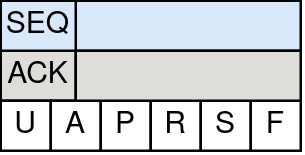

The diagram above was exported from draw.io. Its source (the exported page's mxGraphModel, read from the mxfile embedded in the PNG):
<mxGraphModel dx="834" dy="492" grid="1" gridSize="10" guides="1" tooltips="1" connect="1" arrows="1" fold="1" page="1" pageScale="1" pageWidth="827" pageHeight="1169" math="0" shadow="0">
  <root>
    <mxCell id="0" />
    <mxCell id="1" parent="0" />
    <mxCell id="2" value="" style="group" vertex="1" connectable="0" parent="1">
      <mxGeometry x="170" y="120" width="120" height="60" as="geometry" />
    </mxCell>
    <mxCell id="3" value="" style="rounded=0;whiteSpace=wrap;html=1;fillColor=#dae8fc;fontStyle=0;verticalAlign=middle;strokeColor=#000000;rotation=0;" vertex="1" parent="2">
      <mxGeometry x="30" width="90" height="20" as="geometry" />
    </mxCell>
    <mxCell id="4" value="ACK" style="rounded=0;whiteSpace=wrap;html=1;fillColor=#deddda;fontStyle=0;verticalAlign=middle;rotation=0;" vertex="1" parent="2">
      <mxGeometry y="20" width="30" height="20" as="geometry" />
    </mxCell>
    <mxCell id="5" value="U" style="rounded=0;whiteSpace=wrap;html=1;fillColor=none;fontStyle=0;verticalAlign=middle;rotation=0;" vertex="1" parent="2">
      <mxGeometry y="40" width="20" height="20" as="geometry" />
    </mxCell>
    <mxCell id="6" value="A" style="rounded=0;whiteSpace=wrap;html=1;fillColor=none;fontStyle=0;verticalAlign=middle;rotation=0;" vertex="1" parent="2">
      <mxGeometry x="20" y="40" width="20" height="20" as="geometry" />
    </mxCell>
    <mxCell id="7" value="P" style="rounded=0;whiteSpace=wrap;html=1;fillColor=none;fontStyle=0;verticalAlign=middle;rotation=0;" vertex="1" parent="2">
      <mxGeometry x="40" y="40" width="20" height="20" as="geometry" />
    </mxCell>
    <mxCell id="8" value="R" style="rounded=0;whiteSpace=wrap;html=1;fillColor=none;fontStyle=0;verticalAlign=middle;rotation=0;" vertex="1" parent="2">
      <mxGeometry x="60" y="40" width="20" height="20" as="geometry" />
    </mxCell>
    <mxCell id="9" value="S" style="rounded=0;whiteSpace=wrap;html=1;fillColor=none;fontStyle=0;verticalAlign=middle;rotation=0;" vertex="1" parent="2">
      <mxGeometry x="80" y="40" width="20" height="20" as="geometry" />
    </mxCell>
    <mxCell id="10" value="F" style="rounded=0;whiteSpace=wrap;html=1;fillColor=none;fontStyle=0;verticalAlign=middle;rotation=0;" vertex="1" parent="2">
      <mxGeometry x="100" y="40" width="20" height="20" as="geometry" />
    </mxCell>
    <mxCell id="11" value="" style="rounded=0;whiteSpace=wrap;html=1;fillColor=#deddda;fontStyle=0;verticalAlign=middle;rotation=0;" vertex="1" parent="2">
      <mxGeometry x="30" y="20" width="90" height="20" as="geometry" />
    </mxCell>
    <mxCell id="12" value="SEQ" style="rounded=0;whiteSpace=wrap;html=1;fillColor=#dae8fc;fontStyle=0;verticalAlign=middle;strokeColor=#000000;rotation=0;" vertex="1" parent="2">
      <mxGeometry width="30" height="20" as="geometry" />
    </mxCell>
  </root>
</mxGraphModel>